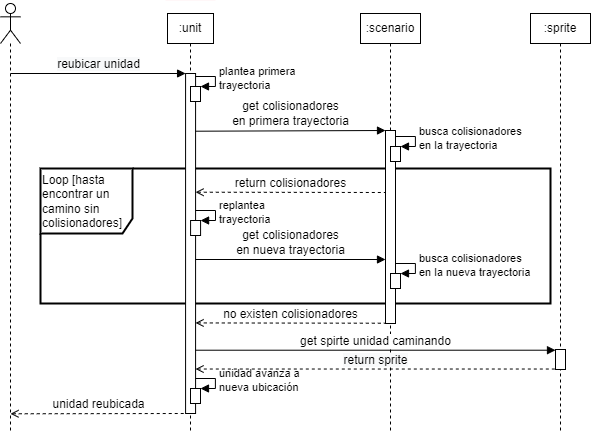

The diagram above was exported from draw.io. Its source (the exported page's mxGraphModel, read from the mxfile embedded in the PNG):
<mxGraphModel dx="1164" dy="784" grid="0" gridSize="10" guides="1" tooltips="1" connect="1" arrows="1" fold="1" page="1" pageScale="1" pageWidth="850" pageHeight="1100" math="0" shadow="0">
  <root>
    <mxCell id="0" />
    <mxCell id="1" parent="0" />
    <mxCell id="BL82qa2_4NQo_lQ80oO7-5" value="&lt;div&gt;&lt;span&gt;Loop [hasta encontrar un camino sin colisionadores]&lt;/span&gt;&lt;/div&gt;" style="shape=umlFrame;whiteSpace=wrap;html=1;width=92;height=65;strokeWidth=2;align=left;" parent="1" vertex="1">
      <mxGeometry x="120" y="235" width="510" height="135" as="geometry" />
    </mxCell>
    <mxCell id="eAyz69rs6PazdvYqWYd7-1" value="" style="shape=umlLifeline;participant=umlActor;perimeter=lifelinePerimeter;whiteSpace=wrap;html=1;container=1;collapsible=0;recursiveResize=0;verticalAlign=top;spacingTop=36;outlineConnect=0;" parent="1" vertex="1">
      <mxGeometry x="80" y="70" width="20" height="430" as="geometry" />
    </mxCell>
    <mxCell id="eAyz69rs6PazdvYqWYd7-4" value=":unit" style="shape=umlLifeline;perimeter=lifelinePerimeter;whiteSpace=wrap;html=1;container=1;collapsible=0;recursiveResize=0;outlineConnect=0;size=30;" parent="1" vertex="1">
      <mxGeometry x="247" y="80" width="46" height="420" as="geometry" />
    </mxCell>
    <mxCell id="eAyz69rs6PazdvYqWYd7-35" value="" style="html=1;points=[];perimeter=orthogonalPerimeter;" parent="1" vertex="1">
      <mxGeometry x="265.08" y="140" width="10" height="340" as="geometry" />
    </mxCell>
    <mxCell id="eAyz69rs6PazdvYqWYd7-38" value="&lt;div style=&quot;text-align: left&quot;&gt;&lt;span style=&quot;font-size: 12px ; background-color: rgb(248 , 249 , 250)&quot;&gt;reubicar unidad&lt;/span&gt;&lt;/div&gt;" style="html=1;verticalAlign=bottom;endArrow=block;entryX=0;entryY=0;entryDx=0;entryDy=0;entryPerimeter=0;" parent="1" edge="1">
      <mxGeometry width="80" relative="1" as="geometry">
        <mxPoint x="90" y="140" as="sourcePoint" />
        <mxPoint x="265.0799999999999" y="140" as="targetPoint" />
      </mxGeometry>
    </mxCell>
    <mxCell id="zLX_JOZvCymwSn8Rqu9m-1" value="" style="endArrow=none;html=1;jumpSize=6;strokeColor=#FFF7F8;" parent="1" edge="1">
      <mxGeometry width="50" height="50" relative="1" as="geometry">
        <mxPoint x="245.07999999999998" y="66.99999999999999" as="sourcePoint" />
        <mxPoint x="295.08" y="66.99999999999999" as="targetPoint" />
      </mxGeometry>
    </mxCell>
    <mxCell id="BL82qa2_4NQo_lQ80oO7-7" value="" style="html=1;points=[];perimeter=orthogonalPerimeter;" parent="1" vertex="1">
      <mxGeometry x="270.08" y="287" width="10" height="15" as="geometry" />
    </mxCell>
    <mxCell id="BL82qa2_4NQo_lQ80oO7-8" value="replantea&lt;br&gt;trayectoria" style="edgeStyle=orthogonalEdgeStyle;html=1;align=left;spacingLeft=2;endArrow=block;rounded=0;entryX=1;entryY=0;" parent="1" target="BL82qa2_4NQo_lQ80oO7-7" edge="1">
      <mxGeometry relative="1" as="geometry">
        <mxPoint x="275.0799999999999" y="277" as="sourcePoint" />
        <Array as="points">
          <mxPoint x="295" y="277" />
          <mxPoint x="295" y="287" />
        </Array>
      </mxGeometry>
    </mxCell>
    <mxCell id="BL82qa2_4NQo_lQ80oO7-13" value="" style="html=1;points=[];perimeter=orthogonalPerimeter;" parent="1" vertex="1">
      <mxGeometry x="270" y="455" width="10" height="15" as="geometry" />
    </mxCell>
    <mxCell id="BL82qa2_4NQo_lQ80oO7-14" value="unidad avanza a&lt;br&gt;nueva ubicación" style="edgeStyle=orthogonalEdgeStyle;html=1;align=left;spacingLeft=2;endArrow=block;rounded=0;entryX=1;entryY=0;" parent="1" target="BL82qa2_4NQo_lQ80oO7-13" edge="1">
      <mxGeometry relative="1" as="geometry">
        <mxPoint x="274.99999999999994" y="445" as="sourcePoint" />
        <Array as="points">
          <mxPoint x="294.92" y="445" />
          <mxPoint x="294.92" y="455" />
        </Array>
      </mxGeometry>
    </mxCell>
    <mxCell id="TCw1m2tAEONK4ZLyC1DN-1" value=":scenario" style="shape=umlLifeline;perimeter=lifelinePerimeter;whiteSpace=wrap;html=1;container=1;collapsible=0;recursiveResize=0;outlineConnect=0;size=30;" parent="1" vertex="1">
      <mxGeometry x="440" y="80" width="60" height="420" as="geometry" />
    </mxCell>
    <mxCell id="TCw1m2tAEONK4ZLyC1DN-2" value="&lt;div&gt;&lt;span style=&quot;font-size: 12px ; background-color: rgb(255 , 255 , 255)&quot;&gt;get colisionadores&lt;/span&gt;&lt;/div&gt;&lt;div&gt;&lt;span style=&quot;font-size: 12px ; background-color: rgb(255 , 255 , 255)&quot;&gt;en primera trayectoria&lt;/span&gt;&lt;/div&gt;" style="html=1;verticalAlign=bottom;endArrow=block;align=center;" parent="1" edge="1">
      <mxGeometry width="80" relative="1" as="geometry">
        <mxPoint x="275.08000000000004" y="197.70999999999998" as="sourcePoint" />
        <mxPoint x="465" y="197" as="targetPoint" />
      </mxGeometry>
    </mxCell>
    <mxCell id="TCw1m2tAEONK4ZLyC1DN-3" value="" style="html=1;points=[];perimeter=orthogonalPerimeter;" parent="1" vertex="1">
      <mxGeometry x="270" y="153" width="10" height="15" as="geometry" />
    </mxCell>
    <mxCell id="TCw1m2tAEONK4ZLyC1DN-4" value="plantea primera&lt;br&gt;trayectoria" style="edgeStyle=orthogonalEdgeStyle;html=1;align=left;spacingLeft=2;endArrow=block;rounded=0;entryX=1;entryY=0;" parent="1" target="TCw1m2tAEONK4ZLyC1DN-3" edge="1">
      <mxGeometry relative="1" as="geometry">
        <mxPoint x="275" y="143" as="sourcePoint" />
        <Array as="points">
          <mxPoint x="294.91999999999996" y="143" />
          <mxPoint x="294.91999999999996" y="153" />
        </Array>
      </mxGeometry>
    </mxCell>
    <mxCell id="eAyz69rs6PazdvYqWYd7-33" value="" style="html=1;points=[];perimeter=orthogonalPerimeter;" parent="1" vertex="1">
      <mxGeometry x="465" y="197" width="10" height="193" as="geometry" />
    </mxCell>
    <mxCell id="TCw1m2tAEONK4ZLyC1DN-5" value="&lt;div&gt;&lt;span style=&quot;font-size: 12px ; background-color: rgb(255 , 255 , 255)&quot;&gt;return colisionadores&lt;/span&gt;&lt;/div&gt;" style="html=1;verticalAlign=bottom;endArrow=none;align=center;dashed=1;endFill=0;startArrow=open;startFill=0;" parent="1" edge="1">
      <mxGeometry x="-0.0004" width="80" relative="1" as="geometry">
        <mxPoint x="275.08000000000004" y="258.71000000000004" as="sourcePoint" />
        <mxPoint x="465" y="259" as="targetPoint" />
        <mxPoint as="offset" />
      </mxGeometry>
    </mxCell>
    <mxCell id="TCw1m2tAEONK4ZLyC1DN-6" value="" style="html=1;points=[];perimeter=orthogonalPerimeter;" parent="1" vertex="1">
      <mxGeometry x="470" y="213" width="10" height="15" as="geometry" />
    </mxCell>
    <mxCell id="TCw1m2tAEONK4ZLyC1DN-7" value="busca colisionadores&lt;br&gt;en la trayectoria" style="edgeStyle=orthogonalEdgeStyle;html=1;align=left;spacingLeft=2;endArrow=block;rounded=0;entryX=1;entryY=0;" parent="1" target="TCw1m2tAEONK4ZLyC1DN-6" edge="1">
      <mxGeometry relative="1" as="geometry">
        <mxPoint x="475" y="203" as="sourcePoint" />
        <Array as="points">
          <mxPoint x="494.91999999999996" y="203" />
          <mxPoint x="494.91999999999996" y="213" />
        </Array>
      </mxGeometry>
    </mxCell>
    <mxCell id="TCw1m2tAEONK4ZLyC1DN-8" value="&lt;div&gt;&lt;span style=&quot;font-size: 12px ; background-color: rgb(255 , 255 , 255)&quot;&gt;get colisionadores&lt;/span&gt;&lt;/div&gt;&lt;div&gt;&lt;span style=&quot;font-size: 12px ; background-color: rgb(255 , 255 , 255)&quot;&gt;en nueva trayectoria&lt;/span&gt;&lt;/div&gt;" style="html=1;verticalAlign=bottom;endArrow=block;align=center;" parent="1" edge="1">
      <mxGeometry width="80" relative="1" as="geometry">
        <mxPoint x="275" y="326" as="sourcePoint" />
        <mxPoint x="465.0000000000001" y="326" as="targetPoint" />
      </mxGeometry>
    </mxCell>
    <mxCell id="TCw1m2tAEONK4ZLyC1DN-9" value="" style="html=1;points=[];perimeter=orthogonalPerimeter;" parent="1" vertex="1">
      <mxGeometry x="470" y="340" width="10" height="15" as="geometry" />
    </mxCell>
    <mxCell id="TCw1m2tAEONK4ZLyC1DN-10" value="busca colisionadores&lt;br&gt;en la nueva trayectoria" style="edgeStyle=orthogonalEdgeStyle;html=1;align=left;spacingLeft=2;endArrow=block;rounded=0;entryX=1;entryY=0;" parent="1" target="TCw1m2tAEONK4ZLyC1DN-9" edge="1">
      <mxGeometry relative="1" as="geometry">
        <mxPoint x="475" y="330" as="sourcePoint" />
        <Array as="points">
          <mxPoint x="494.91999999999996" y="330" />
          <mxPoint x="494.91999999999996" y="340" />
        </Array>
      </mxGeometry>
    </mxCell>
    <mxCell id="TCw1m2tAEONK4ZLyC1DN-11" value="&lt;div&gt;&lt;span style=&quot;font-size: 12px ; background-color: rgb(255 , 255 , 255)&quot;&gt;no existen colisionadores&lt;/span&gt;&lt;/div&gt;" style="html=1;verticalAlign=bottom;endArrow=none;align=center;endFill=0;startArrow=open;startFill=0;dashed=1;" parent="1" edge="1">
      <mxGeometry x="-0.0004" width="80" relative="1" as="geometry">
        <mxPoint x="275.08000000000004" y="389.43000000000006" as="sourcePoint" />
        <mxPoint x="465" y="389.72" as="targetPoint" />
        <mxPoint as="offset" />
      </mxGeometry>
    </mxCell>
    <mxCell id="TCw1m2tAEONK4ZLyC1DN-12" value="&lt;div&gt;&lt;span style=&quot;font-size: 12px ; background-color: rgb(255 , 255 , 255)&quot;&gt;unidad reubicada&lt;/span&gt;&lt;/div&gt;" style="html=1;verticalAlign=bottom;endArrow=none;align=center;endFill=0;startArrow=open;startFill=0;dashed=1;" parent="1" edge="1">
      <mxGeometry x="-0.0004" width="80" relative="1" as="geometry">
        <mxPoint x="90" y="480.28" as="sourcePoint" />
        <mxPoint x="265.08000000000004" y="480" as="targetPoint" />
        <mxPoint as="offset" />
      </mxGeometry>
    </mxCell>
    <mxCell id="TCw1m2tAEONK4ZLyC1DN-13" value=":sprite" style="shape=umlLifeline;perimeter=lifelinePerimeter;whiteSpace=wrap;html=1;container=1;collapsible=0;recursiveResize=0;outlineConnect=0;size=30;" parent="1" vertex="1">
      <mxGeometry x="610" y="80" width="60" height="420" as="geometry" />
    </mxCell>
    <mxCell id="TCw1m2tAEONK4ZLyC1DN-14" value="" style="html=1;points=[];perimeter=orthogonalPerimeter;" parent="1" vertex="1">
      <mxGeometry x="635" y="416" width="10" height="20" as="geometry" />
    </mxCell>
    <mxCell id="TCw1m2tAEONK4ZLyC1DN-15" value="&lt;div&gt;&lt;span style=&quot;font-size: 12px ; background-color: rgb(255 , 255 , 255)&quot;&gt;get spirte unidad caminando&lt;/span&gt;&lt;/div&gt;" style="html=1;verticalAlign=bottom;endArrow=block;align=center;" parent="1" target="TCw1m2tAEONK4ZLyC1DN-14" edge="1">
      <mxGeometry width="80" relative="1" as="geometry">
        <mxPoint x="275.0799999999999" y="416.71000000000004" as="sourcePoint" />
        <mxPoint x="465" y="415.9999999999999" as="targetPoint" />
      </mxGeometry>
    </mxCell>
    <mxCell id="TCw1m2tAEONK4ZLyC1DN-16" value="&lt;div&gt;&lt;span style=&quot;font-size: 12px ; background-color: rgb(248 , 249 , 250)&quot;&gt;return sprite&lt;/span&gt;&lt;/div&gt;" style="html=1;verticalAlign=bottom;endArrow=none;align=center;dashed=1;startArrow=open;startFill=0;endFill=0;" parent="1" edge="1">
      <mxGeometry width="80" relative="1" as="geometry">
        <mxPoint x="275.0799999999999" y="435.52000000000004" as="sourcePoint" />
        <mxPoint x="635" y="435.52000000000004" as="targetPoint" />
      </mxGeometry>
    </mxCell>
  </root>
</mxGraphModel>